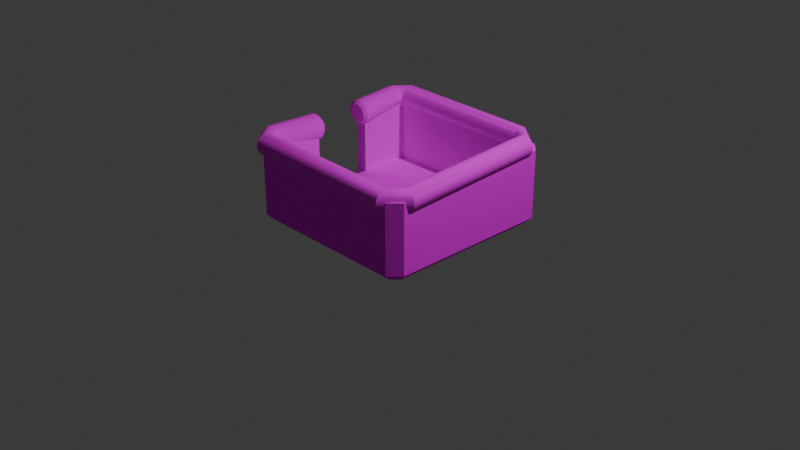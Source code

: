 # Source: basket.blend  (saved by Blender 4.4.32; exported with 4.5.12 LTS)
import bpy
from mathutils import Matrix  # noqa: F401  (used for matrix-valued properties, if any)

bpy.ops.wm.read_factory_settings(use_empty=True)
scene = bpy.context.scene
scene.name = 'Scene'

# ---- collections
col_collection = bpy.data.collections.new('Collection'); scene.collection.children.link(col_collection)

# ---- images (referenced by path relative to the original .blend; pixels are not part of the script)
import os
ASSET_DIR = os.environ.get("B2B_ASSET_DIR", "")  # directory of the original .blend (textures are referenced by path, not embedded)
HERE = os.path.dirname(os.path.abspath(__file__))  # packed textures are extracted next to this script under _unpacked/

def load_image(name, relpath, width, height, colorspace="sRGB"):
    """Load a texture the original file referenced (path relative to the .blend, or extracted next to this script)."""
    p = next((c for c in (os.path.join(HERE, relpath), os.path.join(ASSET_DIR, relpath)) if relpath and os.path.exists(c)), "")
    if p:
        img = bpy.data.images.load(p, check_existing=True)
        img.name = name
    else:  # same state as the original file: an image datablock whose file is absent (Cycles renders it pink)
        img = bpy.data.images.new(name, width, height)
        img.source = "FILE"
        img.filepath = "//" + (relpath or name)
    img.colorspace_settings.name = colorspace
    return img
img_texture_png = load_image('texture.png', 'texture.png', 1024, 1024, 'sRGB')
img_darkened_brown_foam_eva_texture_260nw_780537034_webp = load_image('darkened-brown-foam-eva-texture-260nw-780537034.webp', 'darkened-brown-foam-eva-texture-260nw-780537034.webp', 1024, 1024, 'sRGB')

# ---- materials (node trees are filled in below, after node groups)
mat_material_001 = bpy.data.materials.new('Material.001')
mat_material_003 = bpy.data.materials.new('Material.003')

# ---- node groups
ng_smooth_by_angle = bpy.data.node_groups.new('Smooth by Angle', 'GeometryNodeTree')
_s = ng_smooth_by_angle.interface.new_socket(name='Mesh', in_out='OUTPUT', socket_type='NodeSocketGeometry')
_s = ng_smooth_by_angle.interface.new_socket(name='Mesh', in_out='INPUT', socket_type='NodeSocketGeometry')
_s = ng_smooth_by_angle.interface.new_socket(name='Angle', in_out='INPUT', socket_type='NodeSocketFloat')
_s.subtype = 'ANGLE'
_s.default_value = 0.5236
_s.min_value = 0.0
_s.max_value = 3.142
_s.description = 'Maximum face angle for smooth edges'
_s = ng_smooth_by_angle.interface.new_socket(name='Ignore Sharpness', in_out='INPUT', socket_type='NodeSocketBool')
_s.force_non_field = True
ng_smooth_by_angle.description = 'Set the sharpness of mesh edges based on the angle between the neighboring faces'
ng_smooth_by_angle.is_modifier = True
_N = ng_smooth_by_angle.nodes; _L = ng_smooth_by_angle.links
n0 = _N.new('GeometryNodeSetShadeSmooth'); n0.name = 'Set Shade Smooth'; n0.location = (120, -80)
n0.domain = 'EDGE'
n1 = _N.new('GeometryNodeSetShadeSmooth'); n1.name = 'Set Shade Smooth.001'; n1.location = (300, -80)
n2 = _N.new('NodeGroupOutput'); n2.name = 'Group Output'; n2.location = (480, -80)
n3 = _N.new('GeometryNodeInputMeshEdgeAngle'); n3.name = 'Edge Angle'; n3.location = (-440, -240)
n4 = _N.new('NodeGroupInput'); n4.name = 'Group Input'; n4.location = (-80, -80)
n5 = _N.new('GeometryNodeInputEdgeSmooth'); n5.name = 'Is Edge Smooth'; n5.location = (-260, -120)
n6 = _N.new('GeometryNodeInputShadeSmooth'); n6.name = 'Is Shade Smooth'; n6.location = (-440, -397)
n7 = _N.new('FunctionNodeCompare'); n7.name = 'Compare'; n7.location = (-260, -260)
n7.operation = 'LESS_EQUAL'
n7.inputs[6].default_value = (0.0, 0.0, 0.0, 0.0)
n7.inputs[7].default_value = (0.0, 0.0, 0.0, 0.0)
n8 = _N.new('FunctionNodeBooleanMath'); n8.name = 'Boolean Math.001'; n8.location = (-80, -260)
n9 = _N.new('NodeGroupInput'); n9.name = 'Group Input.001'; n9.location = (-440, -329)
n10 = _N.new('NodeGroupInput'); n10.name = 'Group Input.002'; n10.location = (-259, -189)
n11 = _N.new('FunctionNodeBooleanMath'); n11.name = 'Boolean Math'; n11.location = (-80, -149)
n11.operation = 'OR'
n12 = _N.new('FunctionNodeBooleanMath'); n12.name = 'Boolean Math.002'; n12.location = (-260, -380)
n12.operation = 'OR'
n13 = _N.new('NodeGroupInput'); n13.name = 'Group Input.003'; n13.location = (-440, -460)
_L.new(n3.outputs[0], n7.inputs[0])
_L.new(n1.outputs[0], n2.inputs[0])
_L.new(n9.outputs[1], n7.inputs[1])
_L.new(n7.outputs[0], n8.inputs[0])
_L.new(n4.outputs[0], n0.inputs[0])
_L.new(n0.outputs[0], n1.inputs[0])
_L.new(n8.outputs[0], n0.inputs[2])
_L.new(n10.outputs[2], n11.inputs[1])
_L.new(n5.outputs[0], n11.inputs[0])
_L.new(n11.outputs[0], n0.inputs[1])
_L.new(n13.outputs[2], n12.inputs[1])
_L.new(n6.outputs[0], n12.inputs[0])
_L.new(n12.outputs[0], n8.inputs[1])
n2.is_active_output = True

# ---- material node trees
mat_material_001.use_nodes = True; mat_material_001.node_tree.nodes.clear()
_N = mat_material_001.node_tree.nodes; _L = mat_material_001.node_tree.links
n0 = _N.new('ShaderNodeBsdfPrincipled'); n0.name = 'Principled BSDF'; n0.location = (10, 300)
n0.inputs[2].default_value = 1.0
n0.inputs[3].default_value = 1.0
n1 = _N.new('ShaderNodeOutputMaterial'); n1.name = 'Material Output'; n1.location = (300, 300)
n2 = _N.new('ShaderNodeTexImage'); n2.name = 'Image Texture'; n2.location = (-280, 280)
n2.image = img_texture_png
_L.new(n0.outputs[0], n1.inputs[0])
_L.new(n2.outputs[0], n0.inputs[0])
n1.is_active_output = True
mat_material_003.use_nodes = True; mat_material_003.node_tree.nodes.clear()
_N = mat_material_003.node_tree.nodes; _L = mat_material_003.node_tree.links
n0 = _N.new('ShaderNodeBsdfPrincipled'); n0.name = 'Principled BSDF'; n0.location = (10, 300)
n0.inputs[2].default_value = 1.0
n1 = _N.new('ShaderNodeOutputMaterial'); n1.name = 'Material Output'; n1.location = (300, 300)
n2 = _N.new('ShaderNodeTexImage'); n2.name = 'Image Texture'; n2.location = (-418, 247)
n3 = _N.new('ShaderNodeTexImage'); n3.name = 'Image Texture.001'; n3.location = (-365, 178)
n3.image = img_darkened_brown_foam_eva_texture_260nw_780537034_webp
_L.new(n0.outputs[0], n1.inputs[0])
_L.new(n3.outputs[0], n0.inputs[0])
n1.is_active_output = True

# ---- world
world_world = bpy.data.worlds.new('World'); scene.world = world_world
world_world.use_nodes = True; world_world.node_tree.nodes.clear()
_N = world_world.node_tree.nodes; _L = world_world.node_tree.links
n0 = _N.new('ShaderNodeOutputWorld'); n0.name = 'World Output'; n0.location = (300, 300)
n1 = _N.new('ShaderNodeBackground'); n1.name = 'Background'; n1.location = (10, 300)
n1.inputs[0].default_value = (0.05088, 0.05088, 0.05088, 1.0)
_L.new(n1.outputs[0], n0.inputs[0])
n0.is_active_output = True
world_world.color = (0.05088, 0.05088, 0.05088)
world_world.sun_shadow_jitter_overblur = 0.0

# ---- cameras
cam_camera = bpy.data.cameras.new('Camera')
cam_camera.clip_end = 100.0
cam_camera.ortho_scale = 7.314

# ---- lights
light_light = bpy.data.lights.new('Light', 'POINT')
light_light.energy = 1000.0
light_light.shadow_soft_size = 0.1

# ---- meshes
me_cube_001 = bpy.data.meshes.new('Cube.001')
me_cube_001.from_pydata([(-0.8705, -0.8705, 0.8014), (-0.8705, 0.8705, 0.8014), (0.8705, -0.8705, 0.8014), (0.8705, 0.8705, 0.8014), (-0.8705, -0.8705, 0.1574), (-0.8705, 0.8705, 0.1574), (0.8705, 0.8705, 0.1574), (0.8705, -0.8705, 0.1574), (-1.0, -0.8815, 0.8014), (-0.8815, -1.0, 0.8014), (-0.9162, -0.9162, 0.8014), (-0.8815, 1.0, 0.8014), (-1.0, 0.8815, 0.8014), (-0.9162, 0.9162, 0.8014), (1.0, 0.8815, 0.8014), (0.8815, 1.0, 0.8014), (0.9162, 0.9162, 0.8014), (0.8815, -1.0, 0.8014), (1.0, -0.8815, 0.8014), (0.9162, -0.9162, 0.8014), (-0.8515, -0.9277, -0.002603), (-0.8815, -1.0, 0.06969), (-0.9277, -0.8515, -0.002603), (-1.0, -0.8815, 0.06969), (-0.9277, 0.8515, -0.002603), (-1.0, 0.8815, 0.06969), (-0.8515, 0.9277, -0.002603), (-0.8815, 1.0, 0.06969), (0.9277, -0.8515, -0.002603), (1.0, -0.8815, 0.06969), (0.8515, -0.9277, -0.002603), (0.8815, -1.0, 0.06969), (0.8515, 0.9277, -0.002603), (0.8815, 1.0, 0.06969), (0.9277, 0.8515, -0.002603), (1.0, 0.8815, 0.06969), (-1.0, -0.8791, 0.06969), (-0.9277, -0.8515, -0.002603), (-0.8705, 0.02721, 0.1574), (-0.9992, -0.8737, 0.06811), (-0.9992, 0.8674, 0.06811), (-0.9992, 0.02404, 0.06811), (-0.8709, 0.3245, 0.7994), (-0.8709, 0.3245, 0.1554), (-1.0, 0.3354, 0.7994), (-0.9166, 0.3702, 0.7994), (-1.0, 0.3354, 0.06768), (-0.9996, 0.3213, 0.0661), (-0.8671, -0.3047, 0.1539), (-0.8671, -0.3047, 0.7979), (-0.9128, -0.3504, 0.7979), (-0.9966, -0.3156, 0.7979), (-0.9966, -0.3156, 0.0662), (-0.9243, -0.2857, -0.006091), (-0.9243, -0.2857, -0.006091), (-0.9966, -0.3133, 0.0662), (-0.9958, -0.3079, 0.06462)], [], [(14, 35, 33, 15), (17, 31, 29, 18), (11, 27, 25, 12), (0, 2, 7, 4), (2, 0, 10, 9, 17, 19), (3, 2, 19, 18, 14, 16), (1, 3, 16, 15, 11, 13), (6, 5, 38, 4, 7), (3, 1, 5, 6), (2, 3, 6, 7), (8, 9, 10), (11, 12, 13), (14, 15, 16), (17, 18, 19), (31, 17, 9, 21), (27, 11, 15, 33), (35, 14, 18, 29), (21, 9, 8, 23), (22, 20, 21, 23), (26, 24, 25, 27), (34, 32, 33, 35), (30, 28, 29, 31), (36, 25, 24, 37), (27, 33, 32, 26), (35, 29, 28, 34), (31, 21, 20, 30), (24, 26, 32, 34, 28, 30, 20, 22, 37), (4, 38, 41, 39), (38, 5, 40, 41), (25, 40, 47, 46), (43, 42, 45, 44, 46, 47), (12, 25, 46, 44), (5, 1, 42, 43), (13, 12, 44, 45), (1, 13, 45, 42), (40, 5, 43, 47), (39, 36, 55, 56), (48, 56, 55, 54, 53, 52, 51, 50, 49), (10, 0, 49, 50), (4, 39, 56, 48), (23, 8, 51, 52), (8, 10, 50, 51), (0, 4, 48, 49)])
me_cube_001.polygons.foreach_set('use_smooth', [1, 1, 1, 1, 1, 1, 1, 1, 1, 1, 1, 1, 1, 1, 1, 1, 1, 1, 1, 1, 1, 1, 1, 1, 1, 1, 1, 1, 1, 0, 1, 1, 1, 1, 1, 1, 0, 1, 1, 1, 1, 1, 1])
_uv = me_cube_001.uv_layers.new(name='UVMap')
_uv.uv.foreach_set('vector', [0.8109, 0.1892, 0.8264, -0.3084, 0.9985, -0.2962, 0.983, 0.2014, 0.07983, -1.226, 0.09535, -1.723, 0.2675, -1.711, 0.2519, -1.214, 0.9098, 1.202, 0.9253, 0.7041, 1.097, 0.7163, 1.082, 1.214, 2.16, 1.729, 0.8962, 1.64, 0.9098, 1.202, 2.174, 1.292, -0.6026, 1.634, -1.213, 2.951, -1.27, 2.982, -1.333, 2.951, -0.7147, 1.618, -0.6274, 1.597, 0.9571, 1.745, -0.6026, 1.634, -0.6274, 1.597, -0.5669, 1.536, 1.012, 1.648, 1.014, 1.713, 0.3465, 3.061, 0.9571, 1.745, 1.014, 1.713, 1.077, 1.745, 0.4586, 3.078, 0.3714, 3.099, -0.528, -0.3, 0.943, -0.1954, 1.213, 0.5222, 1.501, 1.286, 0.02976, 1.181, -1.169, -2.302, 0.0947, -2.213, 0.0814, -1.775, -1.183, -1.864, 2.092, -0.2677, 0.828, -0.3576, 0.8416, -0.7956, 2.106, -0.7057, -1.268, 3.048, -1.333, 2.951, -1.27, 2.982, 0.4586, 3.078, 0.3109, 3.16, 0.3714, 3.099, 1.012, 1.648, 1.077, 1.745, 1.014, 1.713, -0.7147, 1.618, -0.5669, 1.536, -0.6274, 1.597, 0.09535, -1.723, 0.07983, -1.226, -1.2, -1.317, -1.184, -1.814, 2.278, -0.2052, 2.263, 0.2924, 0.983, 0.2014, 0.9985, -0.2962, 1.547, -1.62, 1.532, -1.123, 0.2519, -1.214, 0.2675, -1.711, 1.133, -1.245, 1.167, -0.4946, 1.053, -0.4829, 1.019, -1.233, 1.393, -0.898, 1.389, -0.7874, 1.339, -0.7602, 1.345, -0.9323, 0.9576, 0.6571, 1.068, 0.6649, 1.097, 0.7163, 0.9253, 0.7041, 0.8587, -0.3554, 0.9693, -0.3475, 0.9985, -0.2962, 0.8264, -0.3084, 0.1276, -1.77, 0.2382, -1.763, 0.2675, -1.711, 0.09535, -1.723, -1.24, -0.03899, -1.202, -1.236, -1.129, -1.211, -1.165, -0.0525, -1.078, -1.308, 0.7316, -1.18, 0.6994, -1.133, -1.049, -1.257, 0.8508, -1.09, 0.8134, 0.1086, 0.7398, 0.08292, 0.776, -1.075, 0.6892, 0.1805, -1.121, 0.05185, -1.088, 0.004871, 0.66, 0.1292, -1.129, -1.211, -1.049, -1.257, 0.6994, -1.133, 0.776, -1.075, 0.7398, 0.08292, 0.66, 0.1292, -1.088, 0.004871, -1.165, -0.0525, -1.165, -0.0525, 0.7864, 1.629, 0.4988, 0.8653, 0.6086, 0.8757, 0.8962, 1.64, 0.4988, 0.8653, 0.2287, 0.1478, 0.3384, 0.1582, 0.6086, 0.8757, 1.097, 0.7163, 1.107, 0.7159, 1.504, 0.7427, 1.494, 0.7431, 1.285, -0.9365, 0.847, -0.9677, 0.849, -1.034, 0.8502, -1.07, 1.348, -1.034, 1.348, -1.023, 1.082, 1.214, 1.097, 0.7163, 1.494, 0.7431, 1.479, 1.241, 0.0814, -1.775, 0.0947, -2.213, 0.4913, -2.183, 0.478, -1.746, 0.3714, 3.099, 0.3109, 3.16, -0.1784, 3.126, -0.1179, 3.064, 0.3465, 3.061, 0.3714, 3.099, -0.1179, 3.064, -0.1428, 3.027, 1.427, 2.457, 1.425, 2.589, 1.054, 2.562, 1.056, 2.43, 1.53, 3.239, 1.529, 3.243, 1.542, 2.83, 1.543, 2.825, 1.485, 2.726, 1.543, 2.825, 1.542, 2.83, 1.593, 2.76, 1.593, 2.76, 1.542, 2.831, 1.045, 2.798, 1.046, 2.763, 1.047, 2.696, -1.27, 2.982, -1.213, 2.951, -0.7051, 2.984, -0.7621, 3.016, 1.051, 2.695, 1.051, 2.562, 1.436, 2.59, 1.436, 2.722, 1.63, 2.644, 1.707, 3.278, 1.21, 3.37, 1.133, 2.736, -1.268, 3.048, -1.27, 2.982, -0.7621, 3.016, -0.7604, 3.081, 0.9398, 0.2417, 1.378, 0.2728, 1.367, 0.6862, 0.9292, 0.6551])
me_cube_001.materials.append(mat_material_001)
me_cube_001.update()
me_cylinder = bpy.data.meshes.new('Cylinder')
me_cylinder.from_pydata([(-0.4361, 1.019, 4.107), (-0.241, 0.9994, 4.107), (-0.05345, 0.9425, 4.107), (0.1194, 0.8501, 4.107), (0.271, 0.7257, 4.107), (0.3953, 0.5742, 4.107), (0.4877, 0.4013, 4.107), (0.5447, 0.2137, 4.107), (0.5639, 0.01864, 4.107), (0.5447, -0.1765, 4.107), (0.4877, -0.364, 4.107), (0.3953, -0.5369, 4.107), (0.271, -0.6885, 4.107), (0.1194, -0.8128, 4.107), (-0.05345, -0.9052, 4.107), (-0.241, -0.9621, 4.107), (-0.4361, -0.9814, 4.107), (-0.6312, -0.9621, 4.107), (-0.8188, -0.9052, 4.107), (-0.9917, -0.8128, 4.107), (-1.143, -0.6885, 4.107), (-1.268, -0.5369, 4.107), (-1.36, -0.364, 4.107), (-1.417, -0.1765, 4.107), (-1.436, 0.01864, 4.107), (-1.417, 0.2137, 4.107), (-1.36, 0.4013, 4.107), (-1.268, 0.5742, 4.107), (-1.143, 0.7257, 4.107), (-0.9917, 0.8501, 4.107), (-0.8188, 0.9425, 4.107), (-0.6312, 0.9994, 4.107), (0.7745, 1.071, 5.359), (0.7691, 1.085, 5.555), (0.7799, 1.019, 5.17), (0.7852, 0.9315, 4.995), (0.7902, 0.8113, 4.84), (0.7946, 0.6632, 4.712), (0.7984, 0.4929, 4.615), (0.8012, 0.3069, 4.553), (0.8031, 0.1124, 4.529), (0.804, -0.08312, 4.543), (0.8039, -0.2722, 4.594), (0.8026, -0.4475, 4.682), (0.8004, -0.6023, 4.802), (0.7972, -0.7308, 4.95), (0.7932, -0.8278, 5.121), (0.7886, -0.8898, 5.307), (0.7835, -0.9143, 5.501), (0.7781, -0.9003, 5.696), (0.7727, -0.8485, 5.885), (0.7674, -0.7608, 6.061), (0.7624, -0.6406, 6.215), (0.758, -0.4925, 6.344), (0.7543, -0.3222, 6.441), (0.7514, -0.1362, 6.503), (0.7495, 0.0583, 6.527), (0.7486, 0.2538, 6.513), (0.7488, 0.4429, 6.461), (0.75, 0.6182, 6.374), (0.7522, 0.7731, 6.253), (0.7554, 0.9015, 6.105), (0.7594, 0.9985, 5.935), (0.764, 1.06, 5.749), (15.89, 0.6359, 5.11), (15.89, 0.6498, 5.306), (15.9, 0.5841, 4.921), (15.9, 0.4964, 4.746), (15.91, 0.3762, 4.591), (15.91, 0.2281, 4.463), (15.92, 0.05776, 4.366), (15.92, -0.1282, 4.304), (15.92, -0.3227, 4.279), (15.92, -0.5183, 4.293), (15.92, -0.7073, 4.345), (15.92, -0.8826, 4.433), (15.92, -1.037, 4.553), (15.92, -1.166, 4.701), (15.91, -1.263, 4.871), (15.91, -1.325, 5.057), (15.9, -1.349, 5.252), (15.9, -1.335, 5.447), (15.89, -1.284, 5.636), (15.89, -1.196, 5.812), (15.88, -1.076, 5.966), (15.88, -0.9276, 6.095), (15.87, -0.7573, 6.192), (15.87, -0.5713, 6.254), (15.87, -0.3768, 6.278), (15.87, -0.1813, 6.264), (15.87, 0.007761, 6.212), (15.87, 0.1831, 6.124), (15.87, 0.3379, 6.004), (15.87, 0.4663, 5.856), (15.88, 0.5634, 5.686), (15.88, 0.6254, 5.5), (16.78, 0.6153, 3.823), (16.97, 0.619, 3.85), (16.59, 0.5735, 3.796), (16.41, 0.4951, 3.77), (16.25, 0.3832, 3.746), (16.11, 0.242, 3.726), (16.01, 0.077, 3.708), (15.94, -0.1055, 3.696), (15.91, -0.2984, 3.688), (15.91, -0.4944, 3.685), (15.95, -0.6858, 3.688), (16.03, -0.8655, 3.696), (16.14, -1.026, 3.708), (16.28, -1.162, 3.725), (16.45, -1.268, 3.746), (16.63, -1.34, 3.77), (16.82, -1.374, 3.796), (17.01, -1.371, 3.822), (17.2, -1.329, 3.849), (17.38, -1.251, 3.875), (17.54, -1.139, 3.899), (17.67, -0.9975, 3.92), (17.78, -0.8325, 3.937), (17.85, -0.65, 3.949), (17.88, -0.4571, 3.957), (17.88, -0.2611, 3.96), (17.84, -0.06964, 3.957), (17.76, 0.11, 3.95), (17.65, 0.2709, 3.937), (17.51, 0.4069, 3.92), (17.34, 0.5127, 3.899), (17.16, 0.5843, 3.875), (16.68, 1.229, -10.44), (16.88, 1.233, -10.42), (16.49, 1.187, -10.47), (16.31, 1.109, -10.5), (16.16, 0.9971, -10.52), (16.02, 0.856, -10.54), (15.92, 0.691, -10.56), (15.85, 0.5085, -10.57), (15.81, 0.3156, -10.58), (15.82, 0.1196, -10.58), (15.86, -0.07186, -10.58), (15.94, -0.2515, -10.57), (16.05, -0.4124, -10.56), (16.19, -0.5484, -10.54), (16.35, -0.6542, -10.52), (16.53, -0.7258, -10.5), (16.72, -0.7605, -10.47), (16.92, -0.7568, -10.44), (17.11, -0.715, -10.42), (17.28, -0.6366, -10.39), (17.44, -0.5247, -10.37), (17.58, -0.3835, -10.35), (17.68, -0.2185, -10.33), (17.75, -0.03604, -10.32), (17.79, 0.1569, -10.31), (17.78, 0.3529, -10.31), (17.74, 0.5443, -10.31), (17.66, 0.724, -10.32), (17.55, 0.8849, -10.33), (17.41, 1.021, -10.35), (17.25, 1.127, -10.37), (17.07, 1.198, -10.39), (15.02, 1.063, -11.72), (15.0, 1.067, -11.91), (15.03, 1.022, -11.52), (15.04, 0.9432, -11.34), (15.06, 0.8312, -11.18), (15.07, 0.6901, -11.05), (15.07, 0.5251, -10.94), (15.07, 0.3426, -10.87), (15.07, 0.1497, -10.84), (15.07, -0.04629, -10.84), (15.06, -0.2378, -10.88), (15.05, -0.4174, -10.96), (15.04, -0.5783, -11.07), (15.03, -0.7143, -11.21), (15.01, -0.8201, -11.38), (15.0, -0.8917, -11.56), (14.98, -0.9264, -11.75), (14.96, -0.9227, -11.94), (14.95, -0.8809, -12.14), (14.93, -0.8025, -12.31), (14.92, -0.6906, -12.48), (14.91, -0.5494, -12.61), (14.91, -0.3844, -12.72), (14.9, -0.202, -12.79), (14.9, -0.009031, -12.82), (14.91, 0.1869, -12.82), (14.91, 0.3784, -12.78), (14.92, 0.5581, -12.7), (14.94, 0.719, -12.59), (14.95, 0.855, -12.45), (14.97, 0.9608, -12.28), (14.98, 1.032, -12.1), (0.9564, 1.368, -11.59), (0.9401, 1.372, -11.79), (0.9718, 1.326, -11.4), (0.9855, 1.248, -11.22), (0.9971, 1.136, -11.06), (1.006, 0.995, -10.92), (1.012, 0.83, -10.82), (1.015, 0.6476, -10.75), (1.015, 0.4546, -10.71), (1.011, 0.2587, -10.72), (1.005, 0.06718, -10.76), (0.9954, -0.1125, -10.83), (0.9834, -0.2734, -10.95), (0.9694, -0.4094, -11.09), (0.9538, -0.5152, -11.25), (0.9374, -0.5868, -11.43), (0.9207, -0.6214, -11.62), (0.9044, -0.6178, -11.82), (0.8891, -0.5759, -12.01), (0.8754, -0.4975, -12.19), (0.8638, -0.3856, -12.35), (0.8547, -0.2444, -12.49), (0.8486, -0.07945, -12.59), (0.8456, 0.103, -12.66), (0.8458, 0.2959, -12.7), (0.8494, 0.4919, -12.7), (0.856, 0.6834, -12.65), (0.8655, 0.863, -12.58), (0.8775, 1.024, -12.46), (0.8915, 1.16, -12.32), (0.907, 1.266, -12.16), (0.9234, 1.337, -11.98), (0.01917, 1.361, -10.52), (-0.1748, 1.365, -10.5), (0.2088, 1.32, -10.55), (0.3869, 1.241, -10.58), (0.5464, 1.129, -10.6), (0.6813, 0.9881, -10.61), (0.7865, 0.8231, -10.63), (0.8578, 0.6406, -10.63), (0.8925, 0.4477, -10.64), (0.8894, 0.2517, -10.63), (0.8484, 0.06025, -10.62), (0.7712, -0.1194, -10.61), (0.6608, -0.2803, -10.59), (0.5214, -0.4163, -10.57), (0.3583, -0.5221, -10.54), (0.1778, -0.5937, -10.52), (-0.01305, -0.6284, -10.49), (-0.2071, -0.6247, -10.46), (-0.3967, -0.5829, -10.43), (-0.5748, -0.5045, -10.41), (-0.7343, -0.3925, -10.39), (-0.8692, -0.2514, -10.37), (-0.9744, -0.08638, -10.36), (-1.046, 0.09608, -10.35), (-1.08, 0.289, -10.35), (-1.077, 0.485, -10.35), (-1.036, 0.6765, -10.36), (-0.9591, 0.8561, -10.38), (-0.8487, 1.017, -10.39), (-0.7093, 1.153, -10.42), (-0.5462, 1.259, -10.44), (-0.3657, 1.33, -10.47), (0.3678, 0.786, -5.515), (0.4106, 1.086, -5.783), (0.1825, 1.112, -5.767), (0.1959, 0.8072, -5.503), (0.5322, 0.7317, -5.529), (0.629, 1.015, -5.802), (0.6826, 0.6464, -5.545), (0.8291, 0.9029, -5.823), (0.8134, 0.5333, -5.562), (1.003, 0.7539, -5.845), (0.9194, 0.3968, -5.579), (1.145, 0.5738, -5.868), (0.9966, 0.2421, -5.596), (1.249, 0.3693, -5.891), (1.042, 0.07529, -5.612), (1.31, 0.1484, -5.912), (1.054, -0.09739, -5.627), (1.327, -0.08036, -5.931), (1.032, -0.2692, -5.639), (1.299, -0.3083, -5.948), (0.9768, -0.4336, -5.649), (1.228, -0.5267, -5.961), (0.8906, -0.5843, -5.656), (1.115, -0.727, -5.97), (0.7768, -0.7154, -5.659), (0.9648, -0.9017, -5.975), (0.6396, -0.8219, -5.659), (0.7838, -1.044, -5.975), (0.4844, -0.8998, -5.656), (0.5787, -1.148, -5.971), (0.3171, -0.946, -5.65), (0.3574, -1.211, -5.962), (0.1441, -0.9588, -5.64), (0.1282, -1.229, -5.95), (-0.02786, -0.9376, -5.628), (-0.09989, -1.202, -5.934), (-0.1922, -0.8833, -5.614), (-0.3182, -1.132, -5.915), (-0.3427, -0.798, -5.598), (-0.5183, -1.02, -5.894), (-0.4734, -0.6849, -5.581), (-0.6926, -0.8707, -5.871), (-0.5794, -0.5484, -5.564), (-0.8343, -0.6906, -5.849), (-0.6566, -0.3937, -5.547), (-0.9379, -0.4862, -5.826), (-0.7021, -0.2269, -5.531), (-0.9996, -0.2653, -5.805), (-0.714, -0.05419, -5.516), (-1.017, -0.03647, -5.785), (-0.692, 0.1176, -5.504), (-0.9891, 0.1915, -5.769), (-0.6368, 0.2821, -5.494), (-0.9173, 0.41, -5.756), (-0.5507, 0.4327, -5.487), (-0.8043, 0.6104, -5.747), (-0.4368, 0.5638, -5.484), (-0.6544, 0.7851, -5.742), (-0.2996, 0.6704, -5.484), (-0.4734, 0.9274, -5.742), (-0.1444, 0.7482, -5.487), (-0.2682, 1.032, -5.746), (0.0229, 0.7944, -5.493), (-0.04673, 1.094, -5.754), (0.002025, 0.7549, -1.024), (-0.02224, 1.042, -0.7396), (0.1805, 0.7373, -1.024), (0.212, 1.019, -0.7396), (0.352, 0.6852, -1.024), (0.4372, 0.9504, -0.7396), (0.5102, 0.6007, -1.024), (0.6447, 0.8394, -0.7397), (0.6488, 0.487, -1.024), (0.8266, 0.6901, -0.7397), (0.7625, 0.3484, -1.024), (0.9759, 0.5082, -0.7398), (0.847, 0.1903, -1.024), (1.087, 0.3007, -0.7399), (0.8991, 0.01868, -1.024), (1.155, 0.07548, -0.7399), (0.9166, -0.1598, -1.024), (1.178, -0.1587, -0.7399), (0.8991, -0.3382, -1.024), (1.155, -0.3929, -0.7399), (0.847, -0.5098, -1.024), (1.087, -0.6181, -0.7399), (0.7625, -0.6679, -1.024), (0.9759, -0.8257, -0.7398), (0.6488, -0.8065, -1.024), (0.8266, -1.008, -0.7398), (0.5102, -0.9202, -1.024), (0.6447, -1.157, -0.7397), (0.352, -1.005, -1.024), (0.4372, -1.268, -0.7396), (0.1805, -1.057, -1.024), (0.212, -1.336, -0.7396), (0.002025, -1.074, -1.024), (-0.02224, -1.359, -0.7396), (-0.1764, -1.057, -1.024), (-0.2564, -1.336, -0.7396), (-0.348, -1.005, -1.024), (-0.4816, -1.268, -0.7396), (-0.5061, -0.9202, -1.024), (-0.6892, -1.157, -0.7397), (-0.6447, -0.8065, -1.024), (-0.8711, -1.008, -0.7397), (-0.7585, -0.6679, -1.024), (-1.02, -0.8257, -0.7398), (-0.843, -0.5098, -1.024), (-1.131, -0.6181, -0.7399), (-0.895, -0.3382, -1.024), (-1.2, -0.3929, -0.7399), (-0.9126, -0.1598, -1.024), (-1.223, -0.1587, -0.7399), (-0.895, 0.01868, -1.024), (-1.2, 0.07548, -0.7399), (-0.843, 0.1903, -1.024), (-1.131, 0.3007, -0.7399), (-0.7585, 0.3484, -1.024), (-1.02, 0.5082, -0.7398), (-0.6447, 0.487, -1.024), (-0.8711, 0.6901, -0.7398), (-0.5061, 0.6007, -1.024), (-0.6892, 0.8394, -0.7397), (-0.348, 0.6852, -1.024), (-0.4816, 0.9504, -0.7396), (-0.1764, 0.7373, -1.024), (-0.2564, 1.019, -0.7396)], [], [(383, 31, 0, 321), (325, 2, 3, 327), (327, 3, 4, 329), (329, 4, 5, 331), (331, 5, 6, 333), (333, 6, 7, 335), (335, 7, 8, 337), (337, 8, 9, 339), (339, 9, 10, 341), (341, 10, 11, 343), (343, 11, 12, 345), (345, 12, 13, 347), (347, 13, 14, 349), (349, 14, 15, 351), (351, 15, 16, 353), (353, 16, 17, 355), (355, 17, 18, 357), (357, 18, 19, 359), (359, 19, 20, 361), (361, 20, 21, 363), (363, 21, 22, 365), (365, 22, 23, 367), (367, 23, 24, 369), (369, 24, 25, 371), (371, 25, 26, 373), (373, 26, 27, 375), (375, 27, 28, 377), (377, 28, 29, 379), (379, 29, 30, 381), (381, 30, 31, 383), (4, 3, 35, 36), (323, 1, 2, 325), (321, 0, 1, 323), (33, 63, 95, 65), (13, 12, 44, 45), (22, 21, 53, 54), (31, 30, 62, 63), (9, 8, 40, 41), (18, 17, 49, 50), (27, 26, 58, 59), (5, 4, 36, 37), (14, 13, 45, 46), (23, 22, 54, 55), (1, 0, 33, 32), (0, 31, 63, 33), (10, 9, 41, 42), (19, 18, 50, 51), (28, 27, 59, 60), (6, 5, 37, 38), (15, 14, 46, 47), (24, 23, 55, 56), (2, 1, 32, 34), (11, 10, 42, 43), (20, 19, 51, 52), (29, 28, 60, 61), (7, 6, 38, 39), (16, 15, 47, 48), (25, 24, 56, 57), (3, 2, 34, 35), (12, 11, 43, 44), (21, 20, 52, 53), (30, 29, 61, 62), (8, 7, 39, 40), (17, 16, 48, 49), (26, 25, 57, 58), (80, 79, 111, 112), (51, 50, 82, 83), (38, 37, 69, 70), (52, 51, 83, 84), (39, 38, 70, 71), (53, 52, 84, 85), (40, 39, 71, 72), (54, 53, 85, 86), (41, 40, 72, 73), (55, 54, 86, 87), (42, 41, 73, 74), (56, 55, 87, 88), (43, 42, 74, 75), (57, 56, 88, 89), (44, 43, 75, 76), (58, 57, 89, 90), (45, 44, 76, 77), (59, 58, 90, 91), (46, 45, 77, 78), (32, 33, 65, 64), (60, 59, 91, 92), (47, 46, 78, 79), (34, 32, 64, 66), (61, 60, 92, 93), (48, 47, 79, 80), (35, 34, 66, 67), (62, 61, 93, 94), (49, 48, 80, 81), (36, 35, 67, 68), (63, 62, 94, 95), (50, 49, 81, 82), (37, 36, 68, 69), (104, 103, 135, 136), (67, 66, 98, 99), (94, 93, 125, 126), (81, 80, 112, 113), (68, 67, 99, 100), (95, 94, 126, 127), (82, 81, 113, 114), (69, 68, 100, 101), (65, 95, 127, 97), (83, 82, 114, 115), (70, 69, 101, 102), (84, 83, 115, 116), (71, 70, 102, 103), (85, 84, 116, 117), (72, 71, 103, 104), (86, 85, 117, 118), (73, 72, 104, 105), (87, 86, 118, 119), (74, 73, 105, 106), (88, 87, 119, 120), (75, 74, 106, 107), (89, 88, 120, 121), (76, 75, 107, 108), (90, 89, 121, 122), (77, 76, 108, 109), (91, 90, 122, 123), (78, 77, 109, 110), (64, 65, 97, 96), (92, 91, 123, 124), (79, 78, 110, 111), (66, 64, 96, 98), (93, 92, 124, 125), (139, 138, 170, 171), (118, 117, 149, 150), (105, 104, 136, 137), (119, 118, 150, 151), (106, 105, 137, 138), (120, 119, 151, 152), (107, 106, 138, 139), (121, 120, 152, 153), (108, 107, 139, 140), (122, 121, 153, 154), (109, 108, 140, 141), (123, 122, 154, 155), (110, 109, 141, 142), (96, 97, 129, 128), (124, 123, 155, 156), (111, 110, 142, 143), (98, 96, 128, 130), (125, 124, 156, 157), (112, 111, 143, 144), (99, 98, 130, 131), (126, 125, 157, 158), (113, 112, 144, 145), (100, 99, 131, 132), (127, 126, 158, 159), (114, 113, 145, 146), (101, 100, 132, 133), (97, 127, 159, 129), (115, 114, 146, 147), (102, 101, 133, 134), (116, 115, 147, 148), (103, 102, 134, 135), (117, 116, 148, 149), (180, 179, 211, 212), (153, 152, 184, 185), (140, 139, 171, 172), (154, 153, 185, 186), (141, 140, 172, 173), (155, 154, 186, 187), (142, 141, 173, 174), (128, 129, 161, 160), (156, 155, 187, 188), (143, 142, 174, 175), (130, 128, 160, 162), (157, 156, 188, 189), (144, 143, 175, 176), (131, 130, 162, 163), (158, 157, 189, 190), (145, 144, 176, 177), (132, 131, 163, 164), (159, 158, 190, 191), (146, 145, 177, 178), (133, 132, 164, 165), (129, 159, 191, 161), (147, 146, 178, 179), (134, 133, 165, 166), (148, 147, 179, 180), (135, 134, 166, 167), (149, 148, 180, 181), (136, 135, 167, 168), (150, 149, 181, 182), (137, 136, 168, 169), (151, 150, 182, 183), (138, 137, 169, 170), (152, 151, 183, 184), (215, 214, 246, 247), (167, 166, 198, 199), (181, 180, 212, 213), (168, 167, 199, 200), (182, 181, 213, 214), (169, 168, 200, 201), (183, 182, 214, 215), (170, 169, 201, 202), (184, 183, 215, 216), (171, 170, 202, 203), (185, 184, 216, 217), (172, 171, 203, 204), (186, 185, 217, 218), (173, 172, 204, 205), (187, 186, 218, 219), (174, 173, 205, 206), (160, 161, 193, 192), (188, 187, 219, 220), (175, 174, 206, 207), (162, 160, 192, 194), (189, 188, 220, 221), (176, 175, 207, 208), (163, 162, 194, 195), (190, 189, 221, 222), (177, 176, 208, 209), (164, 163, 195, 196), (191, 190, 222, 223), (178, 177, 209, 210), (165, 164, 196, 197), (161, 191, 223, 193), (179, 178, 210, 211), (166, 165, 197, 198), (250, 249, 307, 309), (202, 201, 233, 234), (216, 215, 247, 248), (203, 202, 234, 235), (217, 216, 248, 249), (204, 203, 235, 236), (218, 217, 249, 250), (205, 204, 236, 237), (219, 218, 250, 251), (206, 205, 237, 238), (192, 193, 225, 224), (220, 219, 251, 252), (207, 206, 238, 239), (194, 192, 224, 226), (221, 220, 252, 253), (208, 207, 239, 240), (195, 194, 226, 227), (222, 221, 253, 254), (209, 208, 240, 241), (196, 195, 227, 228), (223, 222, 254, 255), (210, 209, 241, 242), (197, 196, 228, 229), (193, 223, 255, 225), (211, 210, 242, 243), (198, 197, 229, 230), (212, 211, 243, 244), (199, 198, 230, 231), (213, 212, 244, 245), (200, 199, 231, 232), (214, 213, 245, 246), (201, 200, 232, 233), (226, 224, 257, 261), (237, 236, 281, 283), (251, 250, 309, 311), (238, 237, 283, 285), (252, 251, 311, 313), (239, 238, 285, 287), (256, 259, 318, 316, 314, 312, 310, 308, 306, 304, 302, 300, 298, 296, 294, 292, 290, 288, 286, 284, 282, 280, 278, 276, 274, 272, 270, 268, 266, 264, 262, 260), (253, 252, 313, 315), (240, 239, 287, 289), (225, 255, 319, 258), (254, 253, 315, 317), (241, 240, 289, 291), (228, 227, 263, 265), (255, 254, 317, 319), (242, 241, 291, 293), (229, 228, 265, 267), (243, 242, 293, 295), (230, 229, 267, 269), (227, 226, 261, 263), (244, 243, 295, 297), (231, 230, 269, 271), (245, 244, 297, 299), (232, 231, 271, 273), (246, 245, 299, 301), (233, 232, 273, 275), (247, 246, 301, 303), (234, 233, 275, 277), (248, 247, 303, 305), (235, 234, 277, 279), (249, 248, 305, 307), (236, 235, 279, 281), (257, 258, 259, 256), (261, 257, 256, 260), (263, 261, 260, 262), (265, 263, 262, 264), (267, 265, 264, 266), (269, 267, 266, 268), (271, 269, 268, 270), (273, 271, 270, 272), (275, 273, 272, 274), (277, 275, 274, 276), (279, 277, 276, 278), (281, 279, 278, 280), (283, 281, 280, 282), (285, 283, 282, 284), (287, 285, 284, 286), (289, 287, 286, 288), (291, 289, 288, 290), (293, 291, 290, 292), (295, 293, 292, 294), (297, 295, 294, 296), (299, 297, 296, 298), (301, 299, 298, 300), (303, 301, 300, 302), (305, 303, 302, 304), (307, 305, 304, 306), (309, 307, 306, 308), (311, 309, 308, 310), (313, 311, 310, 312), (315, 313, 312, 314), (317, 315, 314, 316), (319, 317, 316, 318), (258, 319, 318, 259), (224, 225, 258, 257), (321, 323, 322, 320), (323, 325, 324, 322), (325, 327, 326, 324), (327, 329, 328, 326), (329, 331, 330, 328), (331, 333, 332, 330), (333, 335, 334, 332), (335, 337, 336, 334), (337, 339, 338, 336), (339, 341, 340, 338), (341, 343, 342, 340), (343, 345, 344, 342), (345, 347, 346, 344), (347, 349, 348, 346), (349, 351, 350, 348), (351, 353, 352, 350), (353, 355, 354, 352), (355, 357, 356, 354), (357, 359, 358, 356), (359, 361, 360, 358), (361, 363, 362, 360), (363, 365, 364, 362), (365, 367, 366, 364), (367, 369, 368, 366), (369, 371, 370, 368), (371, 373, 372, 370), (373, 375, 374, 372), (375, 377, 376, 374), (377, 379, 378, 376), (379, 381, 380, 378), (381, 383, 382, 380), (383, 321, 320, 382), (320, 322, 324, 326, 328, 330, 332, 334, 336, 338, 340, 342, 344, 346, 348, 350, 352, 354, 356, 358, 360, 362, 364, 366, 368, 370, 372, 374, 376, 378, 380, 382)])
me_cylinder.polygons.foreach_set('use_smooth', [True] * 354)
_uv = me_cylinder.uv_layers.new(name='UVMap')
_uv.uv.foreach_set('vector', [0.5482, 0.1554, 0.6035, 0.1392, 0.6037, 0.1465, 0.5484, 0.1627, 0.5479, 0.177, 0.6032, 0.1608, 0.6026, 0.1674, 0.5473, 0.1835, 0.7172, 0.8945, 0.7172, 0.7652, 0.7196, 0.7649, 0.7196, 0.8942, 0.7196, 0.8942, 0.7196, 0.7649, 0.7225, 0.7647, 0.7225, 0.894, 0.7225, 0.894, 0.7225, 0.7647, 0.7258, 0.7646, 0.7258, 0.8939, 0.7258, 0.8939, 0.7258, 0.7646, 0.7295, 0.7645, 0.7295, 0.8938, 0.7295, 0.8938, 0.7295, 0.7645, 0.7332, 0.7645, 0.7332, 0.8939, 0.7332, 0.8939, 0.7332, 0.7645, 0.737, 0.7646, 0.737, 0.8939, 0.737, 0.8939, 0.737, 0.7646, 0.7406, 0.7647, 0.7406, 0.8941, 0.7406, 0.8941, 0.7406, 0.7647, 0.7439, 0.7649, 0.7439, 0.8943, 0.7439, 0.8943, 0.7439, 0.7649, 0.7468, 0.7652, 0.7468, 0.8946, 0.2841, 0.2033, 0.2287, 0.1872, 0.2297, 0.1818, 0.2851, 0.1978, 0.2851, 0.1978, 0.2297, 0.1818, 0.2305, 0.1755, 0.2859, 0.1915, 0.2859, 0.1915, 0.2305, 0.1755, 0.231, 0.1686, 0.2865, 0.1846, 0.2865, 0.1846, 0.231, 0.1686, 0.2312, 0.1613, 0.2867, 0.1774, 0.2867, 0.1774, 0.2312, 0.1613, 0.2312, 0.154, 0.2866, 0.1701, 0.2866, 0.1701, 0.2312, 0.154, 0.2308, 0.147, 0.2862, 0.163, 0.2862, 0.163, 0.2308, 0.147, 0.2302, 0.1404, 0.2856, 0.1564, 0.2856, 0.1564, 0.2302, 0.1404, 0.2293, 0.1345, 0.2847, 0.1506, 0.739, 0.7305, 0.739, 0.5997, 0.7417, 0.5996, 0.7417, 0.7304, 0.7417, 0.7304, 0.7417, 0.5996, 0.7449, 0.5995, 0.7449, 0.7303, 0.7449, 0.7303, 0.7449, 0.5995, 0.7484, 0.5994, 0.7484, 0.7302, 0.7484, 0.7302, 0.7484, 0.5994, 0.7521, 0.5994, 0.7521, 0.7302, 0.7521, 0.7302, 0.7521, 0.5994, 0.7559, 0.5994, 0.7559, 0.7302, 0.7559, 0.7302, 0.7559, 0.5994, 0.7596, 0.5995, 0.7596, 0.7303, 0.7596, 0.7303, 0.7596, 0.5995, 0.763, 0.5996, 0.763, 0.7304, 0.763, 0.7304, 0.763, 0.5996, 0.7661, 0.5998, 0.7661, 0.7306, 0.7661, 0.7306, 0.7661, 0.5998, 0.7687, 0.5999, 0.7687, 0.7307, 0.547, 0.1421, 0.6023, 0.1259, 0.603, 0.1323, 0.5477, 0.1485, 0.5477, 0.1485, 0.603, 0.1323, 0.6035, 0.1392, 0.5482, 0.1554, 0.6016, 0.1731, 0.6026, 0.1674, 0.6135, 0.192, 0.6108, 0.1923, 0.5483, 0.17, 0.6036, 0.1538, 0.6032, 0.1608, 0.5479, 0.177, 0.5484, 0.1627, 0.6037, 0.1465, 0.6036, 0.1538, 0.5483, 0.17, 0.621, 0.1912, 0.623, 0.191, 0.6209, 0.7553, 0.6189, 0.7555, 0.7822, 0.1391, 0.7835, 0.1445, 0.7784, 0.1638, 0.7757, 0.1638, 0.2268, 0.1259, 0.2281, 0.1296, 0.2015, 0.2048, 0.199, 0.2044, 0.6559, 0.808, 0.6552, 0.8151, 0.6407, 0.7545, 0.643, 0.7544, 0.737, 0.7646, 0.7332, 0.7645, 0.7315, 0.7528, 0.7352, 0.7524, 0.2308, 0.147, 0.2312, 0.154, 0.212, 0.2063, 0.2094, 0.206, 0.6511, 0.8326, 0.6492, 0.8364, 0.6302, 0.7556, 0.6329, 0.7552, 0.6005, 0.1779, 0.6016, 0.1731, 0.6108, 0.1923, 0.6081, 0.1926, 0.7811, 0.1328, 0.7822, 0.1391, 0.7757, 0.1638, 0.7732, 0.1638, 0.7484, 0.5994, 0.7449, 0.5995, 0.7486, 0.5393, 0.7522, 0.5376, 0.6036, 0.1538, 0.6037, 0.1465, 0.621, 0.1912, 0.6187, 0.1914, 0.6037, 0.1465, 0.6035, 0.1392, 0.623, 0.191, 0.621, 0.1912, 0.7406, 0.7647, 0.737, 0.7646, 0.7352, 0.7524, 0.7389, 0.7511, 0.2302, 0.1404, 0.2308, 0.147, 0.2094, 0.206, 0.2068, 0.2056, 0.6528, 0.8276, 0.6511, 0.8326, 0.6329, 0.7552, 0.6356, 0.755, 0.7258, 0.7646, 0.7225, 0.7647, 0.7209, 0.7478, 0.7242, 0.7504, 0.7805, 0.1259, 0.7811, 0.1328, 0.7732, 0.1638, 0.7709, 0.1636, 0.7521, 0.5994, 0.7484, 0.5994, 0.7522, 0.5376, 0.7559, 0.537, 0.6032, 0.1608, 0.6036, 0.1538, 0.6187, 0.1914, 0.6161, 0.1917, 0.7439, 0.7649, 0.7406, 0.7647, 0.7389, 0.7511, 0.7422, 0.7488, 0.2293, 0.1345, 0.2302, 0.1404, 0.2068, 0.2056, 0.2041, 0.2052, 0.6542, 0.8217, 0.6528, 0.8276, 0.6356, 0.755, 0.6382, 0.7547, 0.7295, 0.7645, 0.7258, 0.7646, 0.7242, 0.7504, 0.7277, 0.7521, 0.2312, 0.1613, 0.231, 0.1686, 0.2164, 0.2067, 0.2143, 0.2065, 0.7559, 0.5994, 0.7521, 0.5994, 0.7559, 0.537, 0.7597, 0.5374, 0.6026, 0.1674, 0.6032, 0.1608, 0.6161, 0.1917, 0.6135, 0.192, 0.7468, 0.7652, 0.7439, 0.7649, 0.7422, 0.7488, 0.7452, 0.7456, 0.2281, 0.1296, 0.2293, 0.1345, 0.2041, 0.2052, 0.2015, 0.2048, 0.6552, 0.8151, 0.6542, 0.8217, 0.6382, 0.7547, 0.6407, 0.7545, 0.7332, 0.7645, 0.7295, 0.7645, 0.7277, 0.7521, 0.7315, 0.7528, 0.2312, 0.154, 0.2312, 0.1613, 0.2143, 0.2065, 0.212, 0.2063, 0.7596, 0.5995, 0.7559, 0.5994, 0.7597, 0.5374, 0.7633, 0.5388, 0.2143, 0.7708, 0.2164, 0.771, 0.2308, 0.7979, 0.2307, 0.8051, 0.2068, 0.2056, 0.2094, 0.206, 0.2094, 0.7703, 0.2068, 0.7699, 0.6057, 0.1929, 0.6081, 0.1926, 0.606, 0.7569, 0.6035, 0.7572, 0.2041, 0.2052, 0.2068, 0.2056, 0.2068, 0.7699, 0.2041, 0.7695, 0.6035, 0.1932, 0.6057, 0.1929, 0.6035, 0.7572, 0.6014, 0.7575, 0.2015, 0.2048, 0.2041, 0.2052, 0.2041, 0.7695, 0.2015, 0.7691, 0.7884, 0.1627, 0.7903, 0.1623, 0.7903, 0.7265, 0.7884, 0.7269, 0.199, 0.2044, 0.2015, 0.2048, 0.2015, 0.7691, 0.199, 0.7687, 0.7862, 0.1631, 0.7884, 0.1627, 0.7884, 0.7269, 0.7862, 0.7273, 0.1969, 0.204, 0.199, 0.2044, 0.199, 0.7687, 0.1969, 0.7683, 0.7838, 0.1634, 0.7862, 0.1631, 0.7862, 0.7273, 0.7838, 0.7276, 0.6254, 0.7563, 0.6235, 0.7567, 0.623, 0.1953, 0.625, 0.195, 0.7811, 0.1636, 0.7838, 0.1634, 0.7838, 0.7276, 0.7811, 0.7278, 0.6277, 0.7559, 0.6254, 0.7563, 0.625, 0.195, 0.6272, 0.1946, 0.7784, 0.1638, 0.7811, 0.1636, 0.7811, 0.7278, 0.7784, 0.7279, 0.6302, 0.7556, 0.6277, 0.7559, 0.6272, 0.1946, 0.6297, 0.1943, 0.7757, 0.1638, 0.7784, 0.1638, 0.7784, 0.7279, 0.7757, 0.728, 0.6329, 0.7552, 0.6302, 0.7556, 0.6297, 0.1943, 0.6324, 0.1939, 0.7732, 0.1638, 0.7757, 0.1638, 0.7757, 0.728, 0.7732, 0.7279, 0.6187, 0.1914, 0.621, 0.1912, 0.6189, 0.7555, 0.6165, 0.7557, 0.6356, 0.755, 0.6329, 0.7552, 0.6324, 0.1939, 0.6351, 0.1936, 0.7709, 0.1636, 0.7732, 0.1638, 0.7732, 0.7279, 0.7709, 0.7278, 0.6161, 0.1917, 0.6187, 0.1914, 0.6165, 0.7557, 0.614, 0.756, 0.6382, 0.7547, 0.6356, 0.755, 0.6351, 0.1936, 0.6378, 0.1934, 0.2143, 0.2065, 0.2164, 0.2067, 0.2164, 0.771, 0.2143, 0.7708, 0.6135, 0.192, 0.6161, 0.1917, 0.614, 0.756, 0.6113, 0.7563, 0.6407, 0.7545, 0.6382, 0.7547, 0.6378, 0.1934, 0.6403, 0.1932, 0.212, 0.2063, 0.2143, 0.2065, 0.2143, 0.7708, 0.212, 0.7706, 0.6108, 0.1923, 0.6135, 0.192, 0.6113, 0.7563, 0.6086, 0.7566, 0.643, 0.7544, 0.6407, 0.7545, 0.6403, 0.1932, 0.6425, 0.1931, 0.2094, 0.206, 0.212, 0.2063, 0.212, 0.7706, 0.2094, 0.7703, 0.6081, 0.1926, 0.6108, 0.1923, 0.6086, 0.7566, 0.606, 0.7569, 0.755, 0.1545, 0.7587, 0.1546, 0.7611, 0.5369, 0.7574, 0.5368, 0.6113, 0.7563, 0.614, 0.756, 0.6013, 0.7818, 0.6004, 0.7753, 0.6403, 0.1932, 0.6378, 0.1934, 0.6536, 0.1347, 0.6549, 0.1406, 0.212, 0.7706, 0.2143, 0.7708, 0.2307, 0.8051, 0.2303, 0.8123, 0.7685, 0.1314, 0.7709, 0.1275, 0.7709, 0.1542, 0.7686, 0.1544, 0.6425, 0.1931, 0.6403, 0.1932, 0.6549, 0.1406, 0.6559, 0.1472, 0.2094, 0.7703, 0.212, 0.7706, 0.2303, 0.8123, 0.2296, 0.8193, 0.7656, 0.1346, 0.7685, 0.1314, 0.7686, 0.1544, 0.7657, 0.1546, 0.6189, 0.7555, 0.6209, 0.7553, 0.6025, 0.8032, 0.6024, 0.7961, 0.2068, 0.7699, 0.2094, 0.7703, 0.2296, 0.8193, 0.2286, 0.8258, 0.7623, 0.1369, 0.7656, 0.1346, 0.7657, 0.1546, 0.7623, 0.1547, 0.2041, 0.7695, 0.2068, 0.7699, 0.2286, 0.8258, 0.2274, 0.8316, 0.7587, 0.1383, 0.7623, 0.1369, 0.7623, 0.1547, 0.7587, 0.1546, 0.2015, 0.7691, 0.2041, 0.7695, 0.2274, 0.8316, 0.226, 0.8364, 0.7549, 0.1386, 0.7587, 0.1383, 0.7587, 0.1546, 0.755, 0.1545, 0.199, 0.7687, 0.2015, 0.7691, 0.226, 0.8364, 0.2245, 0.84, 0.7512, 0.1379, 0.7549, 0.1386, 0.755, 0.1545, 0.7513, 0.1542, 0.7043, 0.1261, 0.7079, 0.1274, 0.7113, 0.1837, 0.7078, 0.1837, 0.7476, 0.1362, 0.7512, 0.1379, 0.7513, 0.1542, 0.7476, 0.1539, 0.7005, 0.1259, 0.7043, 0.1261, 0.7078, 0.1837, 0.7041, 0.1838, 0.7443, 0.1336, 0.7476, 0.1362, 0.7476, 0.1539, 0.7443, 0.1534, 0.6968, 0.1267, 0.7005, 0.1259, 0.7041, 0.1838, 0.7003, 0.1842, 0.7414, 0.1301, 0.7443, 0.1336, 0.7443, 0.1534, 0.7414, 0.153, 0.6932, 0.1285, 0.6968, 0.1267, 0.7003, 0.1842, 0.6966, 0.1848, 0.7391, 0.1259, 0.7414, 0.1301, 0.7414, 0.153, 0.739, 0.1525, 0.6899, 0.1313, 0.6932, 0.1285, 0.6966, 0.1848, 0.6932, 0.1855, 0.7732, 0.7279, 0.7757, 0.728, 0.7844, 0.742, 0.7831, 0.7483, 0.6165, 0.7557, 0.6189, 0.7555, 0.6024, 0.7961, 0.602, 0.7889, 0.6351, 0.1936, 0.6324, 0.1939, 0.6501, 0.1259, 0.652, 0.1297, 0.7709, 0.7278, 0.7732, 0.7279, 0.7831, 0.7483, 0.7822, 0.7552, 0.614, 0.756, 0.6165, 0.7557, 0.602, 0.7889, 0.6013, 0.7818, 0.6378, 0.1934, 0.6351, 0.1936, 0.652, 0.1297, 0.6536, 0.1347, 0.386, 0.772, 0.3847, 0.7688, 0.3898, 0.7395, 0.3921, 0.7394, 0.7113, 0.1837, 0.7145, 0.184, 0.7145, 0.5661, 0.7113, 0.5658, 0.7513, 0.1542, 0.755, 0.1545, 0.7574, 0.5368, 0.7536, 0.5365, 0.7078, 0.1837, 0.7113, 0.1837, 0.7113, 0.5658, 0.7078, 0.5657, 0.7476, 0.1539, 0.7513, 0.1542, 0.7536, 0.5365, 0.75, 0.5362, 0.7041, 0.1838, 0.7078, 0.1837, 0.7078, 0.5657, 0.7041, 0.5659, 0.7443, 0.1534, 0.7476, 0.1539, 0.75, 0.5362, 0.7467, 0.5358, 0.7003, 0.1842, 0.7041, 0.1838, 0.7041, 0.5659, 0.7003, 0.5663, 0.7414, 0.153, 0.7443, 0.1534, 0.7467, 0.5358, 0.7437, 0.5353, 0.6966, 0.1848, 0.7003, 0.1842, 0.7003, 0.5663, 0.6966, 0.5668, 0.739, 0.1525, 0.7414, 0.153, 0.7437, 0.5353, 0.7413, 0.5348, 0.6932, 0.1855, 0.6966, 0.1848, 0.6966, 0.5668, 0.6932, 0.5676, 0.2306, 0.7911, 0.2301, 0.7848, 0.3879, 0.7818, 0.3884, 0.7881, 0.602, 0.7889, 0.6024, 0.7961, 0.4453, 0.794, 0.4449, 0.7867, 0.6901, 0.1864, 0.6932, 0.1855, 0.6932, 0.5676, 0.6901, 0.5685, 0.2308, 0.7979, 0.2306, 0.7911, 0.3884, 0.7881, 0.3886, 0.7949, 0.6013, 0.7818, 0.602, 0.7889, 0.4449, 0.7867, 0.4442, 0.7797, 0.6875, 0.1875, 0.6901, 0.1864, 0.6901, 0.5685, 0.6875, 0.5695, 0.2307, 0.8051, 0.2308, 0.7979, 0.3886, 0.7949, 0.3885, 0.8021, 0.6004, 0.7753, 0.6013, 0.7818, 0.4442, 0.7797, 0.4433, 0.7731, 0.6022, 0.8101, 0.6017, 0.8162, 0.4446, 0.8141, 0.4451, 0.8079, 0.2303, 0.8123, 0.2307, 0.8051, 0.3885, 0.8021, 0.3881, 0.8093, 0.5992, 0.7694, 0.6004, 0.7753, 0.4433, 0.7731, 0.4421, 0.7673, 0.6025, 0.8032, 0.6022, 0.8101, 0.4451, 0.8079, 0.4454, 0.8011, 0.2296, 0.8193, 0.2303, 0.8123, 0.3881, 0.8093, 0.3874, 0.8163, 0.7657, 0.1546, 0.7686, 0.1544, 0.7709, 0.5368, 0.768, 0.5369, 0.6024, 0.7961, 0.6025, 0.8032, 0.4454, 0.8011, 0.4453, 0.794, 0.2286, 0.8258, 0.2296, 0.8193, 0.3874, 0.8163, 0.3864, 0.8228, 0.7623, 0.1547, 0.7657, 0.1546, 0.768, 0.5369, 0.7647, 0.537, 0.2274, 0.8316, 0.2286, 0.8258, 0.3864, 0.8228, 0.3852, 0.8286, 0.7587, 0.1546, 0.7623, 0.1547, 0.7647, 0.537, 0.7611, 0.5369, 0.7145, 0.184, 0.7172, 0.1845, 0.7172, 0.5666, 0.7145, 0.5661, 0.6742, 0.7203, 0.6716, 0.7209, 0.6725, 0.1965, 0.6751, 0.1959, 0.7003, 0.5663, 0.7041, 0.5659, 0.7092, 0.638, 0.7054, 0.6383, 0.3871, 0.7764, 0.386, 0.772, 0.3921, 0.7394, 0.3946, 0.7392, 0.6966, 0.5668, 0.7003, 0.5663, 0.7054, 0.6383, 0.7017, 0.6377, 0.3879, 0.7818, 0.3871, 0.7764, 0.3946, 0.7392, 0.3973, 0.739, 0.6932, 0.5676, 0.6966, 0.5668, 0.7017, 0.6377, 0.6982, 0.636, 0.3884, 0.7881, 0.3879, 0.7818, 0.3973, 0.739, 0.4, 0.7386, 0.4449, 0.7867, 0.4453, 0.794, 0.4265, 0.7243, 0.4287, 0.7249, 0.4437, 0.8195, 0.4426, 0.8238, 0.4135, 0.7221, 0.4161, 0.7224, 0.3886, 0.7949, 0.3884, 0.7881, 0.4, 0.7386, 0.4026, 0.7381, 0.7303, 0.1331, 0.7306, 0.1259, 0.739, 0.1896, 0.7369, 0.1889, 0.4446, 0.8141, 0.4437, 0.8195, 0.4161, 0.7224, 0.4187, 0.7227, 0.3885, 0.8021, 0.3886, 0.7949, 0.4026, 0.7381, 0.4051, 0.7375, 0.7296, 0.1399, 0.7303, 0.1331, 0.7369, 0.1889, 0.7345, 0.1884, 0.4451, 0.8079, 0.4446, 0.8141, 0.4187, 0.7227, 0.4214, 0.7232, 0.3881, 0.8093, 0.3885, 0.8021, 0.4051, 0.7375, 0.4073, 0.7369, 0.7285, 0.1461, 0.7296, 0.1399, 0.7345, 0.1884, 0.732, 0.188, 0.4454, 0.8011, 0.4451, 0.8079, 0.4214, 0.7232, 0.4241, 0.7237, 0.6561, 0.8007, 0.6559, 0.7937, 0.6671, 0.722, 0.6692, 0.7214, 0.7271, 0.1514, 0.7285, 0.1461, 0.732, 0.188, 0.7293, 0.1878, 0.4453, 0.794, 0.4454, 0.8011, 0.4241, 0.7237, 0.4265, 0.7243, 0.6567, 0.8072, 0.6561, 0.8007, 0.6692, 0.7214, 0.6716, 0.7209, 0.7254, 0.1556, 0.7271, 0.1514, 0.7293, 0.1878, 0.7266, 0.1878, 0.6577, 0.8129, 0.6567, 0.8072, 0.6716, 0.7209, 0.6742, 0.7203, 0.7235, 0.1586, 0.7254, 0.1556, 0.7266, 0.1878, 0.724, 0.1879, 0.6591, 0.8176, 0.6577, 0.8129, 0.6742, 0.7203, 0.6769, 0.7198, 0.7214, 0.1602, 0.7235, 0.1586, 0.724, 0.1879, 0.7216, 0.1883, 0.6607, 0.8213, 0.6591, 0.8176, 0.6769, 0.7198, 0.6796, 0.7193, 0.7193, 0.1605, 0.7214, 0.1602, 0.7216, 0.1883, 0.7194, 0.1888, 0.7078, 0.5657, 0.7113, 0.5658, 0.7163, 0.6343, 0.7129, 0.6367, 0.7172, 0.1593, 0.7193, 0.1605, 0.7194, 0.1888, 0.7177, 0.1895, 0.7041, 0.5659, 0.7078, 0.5657, 0.7129, 0.6367, 0.7092, 0.638, 0.6963, 0.8224, 0.6929, 0.8199, 0.6932, 0.7579, 0.6966, 0.7582, 0.724, 0.1879, 0.7266, 0.1878, 0.7251, 0.71, 0.7225, 0.7102, 0.6769, 0.7198, 0.6742, 0.7203, 0.6751, 0.1959, 0.6778, 0.1954, 0.7216, 0.1883, 0.724, 0.1879, 0.7225, 0.7102, 0.7201, 0.7106, 0.6796, 0.7193, 0.6769, 0.7198, 0.6778, 0.1954, 0.6805, 0.195, 0.7194, 0.1888, 0.7216, 0.1883, 0.7201, 0.7106, 0.718, 0.7111, 0.6822, 0.719, 0.6796, 0.7193, 0.6805, 0.195, 0.6831, 0.1946, 0.3898, 0.7395, 0.3878, 0.7394, 0.3898, 0.2149, 0.3918, 0.215, 0.6845, 0.7187, 0.6822, 0.719, 0.6831, 0.1946, 0.6854, 0.1943, 0.3921, 0.7394, 0.3898, 0.7395, 0.3918, 0.215, 0.3941, 0.2149, 0.6866, 0.7185, 0.6845, 0.7187, 0.6854, 0.1943, 0.6875, 0.1941, 0.3946, 0.7392, 0.3921, 0.7394, 0.3941, 0.2149, 0.3966, 0.2147, 0.4112, 0.7219, 0.4093, 0.7218, 0.4093, 0.1971, 0.4112, 0.1972, 0.3973, 0.739, 0.3946, 0.7392, 0.3966, 0.2147, 0.3993, 0.2144, 0.4135, 0.7221, 0.4112, 0.7219, 0.4112, 0.1972, 0.4135, 0.1974, 0.4, 0.7386, 0.3973, 0.739, 0.3993, 0.2144, 0.402, 0.214, 0.4287, 0.7249, 0.4265, 0.7243, 0.4265, 0.1997, 0.4287, 0.2003, 0.4161, 0.7224, 0.4135, 0.7221, 0.4135, 0.1974, 0.4161, 0.1977, 0.4026, 0.7381, 0.4, 0.7386, 0.402, 0.214, 0.4046, 0.2136, 0.7369, 0.1889, 0.739, 0.1896, 0.7375, 0.7119, 0.7355, 0.7112, 0.4187, 0.7227, 0.4161, 0.7224, 0.4161, 0.1977, 0.4187, 0.1981, 0.4051, 0.7375, 0.4026, 0.7381, 0.4046, 0.2136, 0.4071, 0.213, 0.7345, 0.1884, 0.7369, 0.1889, 0.7355, 0.7112, 0.7331, 0.7106, 0.4214, 0.7232, 0.4187, 0.7227, 0.4187, 0.1981, 0.4214, 0.1986, 0.4073, 0.7369, 0.4051, 0.7375, 0.4071, 0.213, 0.4093, 0.2124, 0.732, 0.188, 0.7345, 0.1884, 0.7331, 0.7106, 0.7305, 0.7103, 0.4241, 0.7237, 0.4214, 0.7232, 0.4214, 0.1986, 0.4241, 0.1991, 0.6692, 0.7214, 0.6671, 0.722, 0.668, 0.1976, 0.6701, 0.197, 0.7293, 0.1878, 0.732, 0.188, 0.7305, 0.7103, 0.7278, 0.7101, 0.4265, 0.7243, 0.4241, 0.7237, 0.4241, 0.1991, 0.4265, 0.1997, 0.6716, 0.7209, 0.6692, 0.7214, 0.6701, 0.197, 0.6725, 0.1965, 0.7266, 0.1878, 0.7293, 0.1878, 0.7278, 0.7101, 0.7251, 0.71, 0.7076, 0.7604, 0.7039, 0.7595, 0.7045, 0.6446, 0.7082, 0.645, 0.6764, 0.9498, 0.6727, 0.9496, 0.6727, 0.9476, 0.6763, 0.9465, 0.6999, 0.8239, 0.6963, 0.8224, 0.6966, 0.7582, 0.7002, 0.7588, 0.68, 0.951, 0.6764, 0.9498, 0.6763, 0.9465, 0.6797, 0.9454, 0.7037, 0.8245, 0.6999, 0.8239, 0.7002, 0.7588, 0.7039, 0.7595, 0.3966, 0.2147, 0.3941, 0.2149, 0.3916, 0.2065, 0.3927, 0.2027, 0.7074, 0.824, 0.7037, 0.8245, 0.7039, 0.7595, 0.7076, 0.7604, 0.3993, 0.2144, 0.3966, 0.2147, 0.3927, 0.2027, 0.3936, 0.1977, 0.7109, 0.8225, 0.7074, 0.824, 0.7076, 0.7604, 0.7112, 0.7615, 0.402, 0.214, 0.3993, 0.2144, 0.3936, 0.1977, 0.3942, 0.1918, 0.4287, 0.2003, 0.4265, 0.1997, 0.4408, 0.1579, 0.4405, 0.1652, 0.7141, 0.8201, 0.7109, 0.8225, 0.7112, 0.7615, 0.7144, 0.7627, 0.4046, 0.2136, 0.402, 0.214, 0.3942, 0.1918, 0.3945, 0.1852, 0.7355, 0.7112, 0.7375, 0.7119, 0.7282, 0.7456, 0.7281, 0.7387, 0.4187, 0.1981, 0.4161, 0.1977, 0.439, 0.1331, 0.4399, 0.1381, 0.4071, 0.213, 0.4046, 0.2136, 0.3945, 0.1852, 0.3945, 0.1781, 0.7331, 0.7106, 0.7355, 0.7112, 0.7281, 0.7387, 0.7274, 0.7322, 0.4214, 0.1986, 0.4187, 0.1981, 0.4399, 0.1381, 0.4405, 0.1441, 0.4093, 0.2124, 0.4071, 0.213, 0.3945, 0.1781, 0.3943, 0.1709, 0.7305, 0.7103, 0.7331, 0.7106, 0.7274, 0.7322, 0.7264, 0.7265, 0.4241, 0.1991, 0.4214, 0.1986, 0.4405, 0.1441, 0.4408, 0.1508, 0.6701, 0.197, 0.668, 0.1976, 0.6559, 0.1555, 0.6561, 0.1483, 0.7278, 0.7101, 0.7305, 0.7103, 0.7264, 0.7265, 0.7251, 0.7218, 0.4265, 0.1997, 0.4241, 0.1991, 0.4408, 0.1508, 0.4408, 0.1579, 0.6725, 0.1965, 0.6701, 0.197, 0.6561, 0.1483, 0.6567, 0.1415, 0.7251, 0.71, 0.7278, 0.7101, 0.7251, 0.7218, 0.7234, 0.7182, 0.6751, 0.1959, 0.6725, 0.1965, 0.6567, 0.1415, 0.6577, 0.1354, 0.7225, 0.7102, 0.7251, 0.71, 0.7234, 0.7182, 0.7215, 0.716, 0.6778, 0.1954, 0.6751, 0.1959, 0.6577, 0.1354, 0.659, 0.1301, 0.7201, 0.7106, 0.7225, 0.7102, 0.7215, 0.716, 0.7194, 0.7151, 0.6805, 0.195, 0.6778, 0.1954, 0.659, 0.1301, 0.6607, 0.1259, 0.718, 0.7111, 0.7201, 0.7106, 0.7194, 0.7151, 0.7172, 0.7156, 0.4399, 0.1723, 0.4405, 0.1652, 0.4881, 0.1771, 0.4875, 0.1841, 0.6853, 0.9433, 0.6827, 0.9443, 0.683, 0.8267, 0.6853, 0.8264, 0.7112, 0.7615, 0.7076, 0.7604, 0.7082, 0.645, 0.7116, 0.6455, 0.3942, 0.1918, 0.3936, 0.1977, 0.3474, 0.2032, 0.3482, 0.1969, 0.7144, 0.7627, 0.7112, 0.7615, 0.7116, 0.6455, 0.7146, 0.646, 0.3945, 0.1852, 0.3942, 0.1918, 0.3482, 0.1969, 0.3486, 0.1899, 0.4352, 0.87, 0.4349, 0.8647, 0.4349, 0.8592, 0.4352, 0.8537, 0.4357, 0.8486, 0.4366, 0.8439, 0.4376, 0.8399, 0.4389, 0.8367, 0.4403, 0.8344, 0.4418, 0.8332, 0.4433, 0.833, 0.4447, 0.8339, 0.4461, 0.8359, 0.4474, 0.8388, 0.4485, 0.8426, 0.4493, 0.8471, 0.4499, 0.8521, 0.4502, 0.8575, 0.4502, 0.863, 0.4499, 0.8684, 0.4494, 0.8735, 0.4485, 0.8782, 0.4475, 0.8822, 0.4462, 0.8854, 0.4448, 0.8877, 0.4433, 0.8889, 0.4418, 0.8891, 0.4404, 0.8882, 0.439, 0.8862, 0.4377, 0.8833, 0.4366, 0.8795, 0.4358, 0.8751, 0.7171, 0.7639, 0.7144, 0.7627, 0.7146, 0.646, 0.7171, 0.6466, 0.3945, 0.1781, 0.3945, 0.1852, 0.3486, 0.1899, 0.3486, 0.1827, 0.4408, 0.1579, 0.4408, 0.1508, 0.4884, 0.1626, 0.4884, 0.1698, 0.4405, 0.1441, 0.4399, 0.1381, 0.4873, 0.1492, 0.488, 0.1556, 0.3943, 0.1709, 0.3945, 0.1781, 0.3486, 0.1827, 0.3484, 0.1754, 0.438, 0.185, 0.4391, 0.179, 0.4866, 0.1905, 0.4854, 0.1962, 0.4408, 0.1508, 0.4405, 0.1441, 0.488, 0.1556, 0.4884, 0.1626, 0.3937, 0.1637, 0.3943, 0.1709, 0.3484, 0.1754, 0.3478, 0.1684, 0.6586, 0.9511, 0.6559, 0.9516, 0.6559, 0.8306, 0.6589, 0.8301, 0.3929, 0.157, 0.3937, 0.1637, 0.3478, 0.1684, 0.3469, 0.1619, 0.6618, 0.9505, 0.6586, 0.9511, 0.6589, 0.8301, 0.6622, 0.8296, 0.4391, 0.179, 0.4399, 0.1723, 0.4875, 0.1841, 0.4866, 0.1905, 0.3919, 0.1508, 0.3929, 0.157, 0.3469, 0.1619, 0.3458, 0.1562, 0.6652, 0.9496, 0.6618, 0.9505, 0.6622, 0.8296, 0.6658, 0.8291, 0.6901, 0.7578, 0.6876, 0.758, 0.6875, 0.6443, 0.6903, 0.6441, 0.6689, 0.9487, 0.6652, 0.9496, 0.6658, 0.8291, 0.6696, 0.8285, 0.6932, 0.7579, 0.6901, 0.7578, 0.6903, 0.6441, 0.6935, 0.6441, 0.6727, 0.9476, 0.6689, 0.9487, 0.6696, 0.8285, 0.6733, 0.828, 0.6966, 0.7582, 0.6932, 0.7579, 0.6935, 0.6441, 0.6971, 0.6441, 0.6763, 0.9465, 0.6727, 0.9476, 0.6733, 0.828, 0.6769, 0.8275, 0.7002, 0.7588, 0.6966, 0.7582, 0.6971, 0.6441, 0.7008, 0.6443, 0.6797, 0.9454, 0.6763, 0.9465, 0.6769, 0.8275, 0.6801, 0.827, 0.7039, 0.7595, 0.7002, 0.7588, 0.7008, 0.6443, 0.7045, 0.6446, 0.6827, 0.9443, 0.6797, 0.9454, 0.6801, 0.827, 0.683, 0.8267, 0.4306, 0.8724, 0.4302, 0.8653, 0.4349, 0.8647, 0.4352, 0.87, 0.4313, 0.8791, 0.4306, 0.8724, 0.4352, 0.87, 0.4358, 0.8751, 0.4324, 0.885, 0.4313, 0.8791, 0.4358, 0.8751, 0.4366, 0.8795, 0.4339, 0.8901, 0.4324, 0.885, 0.4366, 0.8795, 0.4377, 0.8833, 0.4355, 0.894, 0.4339, 0.8901, 0.4377, 0.8833, 0.439, 0.8862, 0.4374, 0.8966, 0.4355, 0.894, 0.439, 0.8862, 0.4404, 0.8882, 0.6658, 0.8291, 0.6622, 0.8296, 0.6638, 0.8229, 0.6666, 0.8224, 0.6696, 0.8285, 0.6658, 0.8291, 0.6666, 0.8224, 0.6694, 0.822, 0.6733, 0.828, 0.6696, 0.8285, 0.6694, 0.822, 0.6722, 0.8216, 0.6769, 0.8275, 0.6733, 0.828, 0.6722, 0.8216, 0.6749, 0.8213, 0.3452, 0.2133, 0.3437, 0.2166, 0.3402, 0.2085, 0.3413, 0.206, 0.3464, 0.2088, 0.3452, 0.2133, 0.3413, 0.206, 0.3422, 0.2025, 0.3474, 0.2032, 0.3464, 0.2088, 0.3422, 0.2025, 0.343, 0.1983, 0.3482, 0.1969, 0.3474, 0.2032, 0.343, 0.1983, 0.3435, 0.1935, 0.3486, 0.1899, 0.3482, 0.1969, 0.3435, 0.1935, 0.3438, 0.1883, 0.3486, 0.1827, 0.3486, 0.1899, 0.3438, 0.1883, 0.3438, 0.1828, 0.3484, 0.1754, 0.3486, 0.1827, 0.3438, 0.1828, 0.3437, 0.1773, 0.3478, 0.1684, 0.3484, 0.1754, 0.3437, 0.1773, 0.3432, 0.172, 0.3469, 0.1619, 0.3478, 0.1684, 0.3432, 0.172, 0.3425, 0.1671, 0.3458, 0.1562, 0.3469, 0.1619, 0.3425, 0.1671, 0.3417, 0.1628, 0.3444, 0.1514, 0.3458, 0.1562, 0.3417, 0.1628, 0.3406, 0.1593, 0.3429, 0.1478, 0.3444, 0.1514, 0.3406, 0.1593, 0.3395, 0.1566, 0.3412, 0.1456, 0.3429, 0.1478, 0.3395, 0.1566, 0.3382, 0.1549, 0.7008, 0.6443, 0.6971, 0.6441, 0.6983, 0.6383, 0.7011, 0.6385, 0.4374, 0.8253, 0.4393, 0.8238, 0.4418, 0.8332, 0.4403, 0.8344, 0.4355, 0.8283, 0.4374, 0.8253, 0.4403, 0.8344, 0.4389, 0.8367, 0.4339, 0.8325, 0.4355, 0.8283, 0.4389, 0.8367, 0.4376, 0.8399, 0.4324, 0.8378, 0.4339, 0.8325, 0.4376, 0.8399, 0.4366, 0.8439, 0.4313, 0.844, 0.4324, 0.8378, 0.4366, 0.8439, 0.4357, 0.8486, 0.4306, 0.8508, 0.4313, 0.844, 0.4357, 0.8486, 0.4352, 0.8537, 0.4302, 0.858, 0.4306, 0.8508, 0.4352, 0.8537, 0.4349, 0.8592, 0.4302, 0.8653, 0.4302, 0.858, 0.4349, 0.8592, 0.4349, 0.8647, 0.4405, 0.1652, 0.4408, 0.1579, 0.4884, 0.1698, 0.4881, 0.1771, 0.5484, 0.1627, 0.5483, 0.17, 0.5438, 0.1692, 0.5439, 0.1637, 0.5483, 0.17, 0.5479, 0.177, 0.5435, 0.1746, 0.5438, 0.1692, 0.5479, 0.177, 0.5473, 0.1835, 0.543, 0.1796, 0.5435, 0.1746, 0.5473, 0.1835, 0.5463, 0.1893, 0.5423, 0.1839, 0.543, 0.1796, 0.5463, 0.1893, 0.5452, 0.1941, 0.5414, 0.1876, 0.5423, 0.1839, 0.7225, 0.894, 0.7258, 0.8939, 0.7276, 0.9006, 0.725, 0.9007, 0.7258, 0.8939, 0.7295, 0.8938, 0.7303, 0.9006, 0.7276, 0.9006, 0.7295, 0.8938, 0.7332, 0.8939, 0.7332, 0.9006, 0.7303, 0.9006, 0.7332, 0.8939, 0.737, 0.8939, 0.736, 0.9006, 0.7332, 0.9006, 0.737, 0.8939, 0.7406, 0.8941, 0.7388, 0.9008, 0.736, 0.9006, 0.4149, 0.8947, 0.4132, 0.8913, 0.4168, 0.885, 0.4181, 0.8876, 0.4132, 0.8913, 0.4117, 0.8868, 0.4157, 0.8816, 0.4168, 0.885, 0.4117, 0.8868, 0.4105, 0.8812, 0.4148, 0.8773, 0.4157, 0.8816, 0.4105, 0.8812, 0.4097, 0.8748, 0.4142, 0.8724, 0.4148, 0.8773, 0.4097, 0.8748, 0.4093, 0.8679, 0.4139, 0.8671, 0.4142, 0.8724, 0.4093, 0.8679, 0.4093, 0.8606, 0.4139, 0.8616, 0.4139, 0.8671, 0.4093, 0.8606, 0.4097, 0.8533, 0.4142, 0.8561, 0.4139, 0.8616, 0.4097, 0.8533, 0.4105, 0.8463, 0.4148, 0.8507, 0.4142, 0.8561, 0.4105, 0.8463, 0.4117, 0.8399, 0.4157, 0.8458, 0.4148, 0.8507, 0.4117, 0.8399, 0.4132, 0.8342, 0.4168, 0.8415, 0.4157, 0.8458, 0.4132, 0.8342, 0.4149, 0.8295, 0.4181, 0.8379, 0.4168, 0.8415, 0.4149, 0.8295, 0.4169, 0.826, 0.4196, 0.8352, 0.4181, 0.8379, 0.4169, 0.826, 0.4189, 0.8238, 0.4212, 0.8335, 0.4196, 0.8352, 0.7484, 0.7302, 0.7521, 0.7302, 0.7525, 0.7368, 0.7496, 0.7368, 0.7521, 0.7302, 0.7559, 0.7302, 0.7553, 0.7368, 0.7525, 0.7368, 0.7559, 0.7302, 0.7596, 0.7303, 0.7581, 0.7369, 0.7553, 0.7368, 0.5433, 0.1287, 0.5447, 0.132, 0.541, 0.1403, 0.54, 0.1378, 0.5447, 0.132, 0.5459, 0.1366, 0.542, 0.1438, 0.541, 0.1403, 0.5459, 0.1366, 0.547, 0.1421, 0.5428, 0.148, 0.542, 0.1438, 0.547, 0.1421, 0.5477, 0.1485, 0.5433, 0.1528, 0.5428, 0.148, 0.5477, 0.1485, 0.5482, 0.1554, 0.5437, 0.1581, 0.5433, 0.1528, 0.5482, 0.1554, 0.5484, 0.1627, 0.5439, 0.1637, 0.5437, 0.1581, 0.4302, 0.8609, 0.4299, 0.8664, 0.4292, 0.8718, 0.4284, 0.8767, 0.4272, 0.881, 0.4259, 0.8846, 0.4244, 0.8873, 0.4228, 0.889, 0.4212, 0.8896, 0.4196, 0.8891, 0.4181, 0.8876, 0.4168, 0.885, 0.4157, 0.8816, 0.4148, 0.8773, 0.4142, 0.8724, 0.4139, 0.8671, 0.4139, 0.8616, 0.4142, 0.8561, 0.4148, 0.8507, 0.4157, 0.8458, 0.4168, 0.8415, 0.4181, 0.8379, 0.4196, 0.8352, 0.4212, 0.8335, 0.4228, 0.8329, 0.4244, 0.8334, 0.4259, 0.8349, 0.4272, 0.8375, 0.4284, 0.841, 0.4292, 0.8452, 0.4299, 0.8501, 0.4302, 0.8554])
me_cylinder.materials.append(mat_material_003)
me_cylinder.update()

# ---- objects
ob_light = bpy.data.objects.new('Light', light_light)
ob_camera = bpy.data.objects.new('Camera', cam_camera)
ob_cube = bpy.data.objects.new('Cube', me_cube_001)
ob_cylinder = bpy.data.objects.new('Cylinder', me_cylinder)

# ---- transforms, parenting, visibility, modifiers, constraints
ob_light.location = (4.076, 1.005, 5.904)
ob_light.rotation_euler = (0.6503, 0.05522, 1.866)
ob_light.lock_rotations_4d = False
ob_light.empty_display_type = 'ARROWS'
ob_light.color = (0.0, 0.0, 0.0, 0.0)
ob_light.lineart.crease_threshold = 0.0
ob_camera.location = (7.359, -6.926, 4.958)
ob_camera.rotation_euler = (1.109, 0.0, 0.8149)
ob_camera.lock_rotations_4d = False
ob_camera.empty_display_type = 'ARROWS'
ob_camera.color = (0.0, 0.0, 0.0, 0.0)
ob_camera.display_type = 'WIRE'
ob_camera.lineart.crease_threshold = 0.0
ob_cube.location = (0.0, 0.0, 0.0)
_m = ob_cube.modifiers.new('Smooth by Angle', 'NODES')
_m.node_group = ng_smooth_by_angle
_m.use_pin_to_last = True
_m.show_group_selector = False
ob_cylinder.location = (-0.941, -0.3608, 0.8274)
ob_cylinder.rotation_euler = (1.571, 0.0, 0.0)
ob_cylinder.scale = (0.1113, 0.1113, 0.1113)
_m = ob_cylinder.modifiers.new('Smooth by Angle', 'NODES')
_m.node_group = ng_smooth_by_angle
_m.use_pin_to_last = True
_m.show_group_selector = False

# ---- collection membership
col_collection.objects.link(ob_light)
col_collection.objects.link(ob_camera)
col_collection.objects.link(ob_cube)
col_collection.objects.link(ob_cylinder)

# ---- scene / render settings (as saved in the file)
scene.camera = ob_camera
scene.frame_start = 1; scene.frame_end = 250; scene.frame_set(1)
scene.render.engine = 'BLENDER_EEVEE_NEXT'
bpy.context.view_layer.update()
